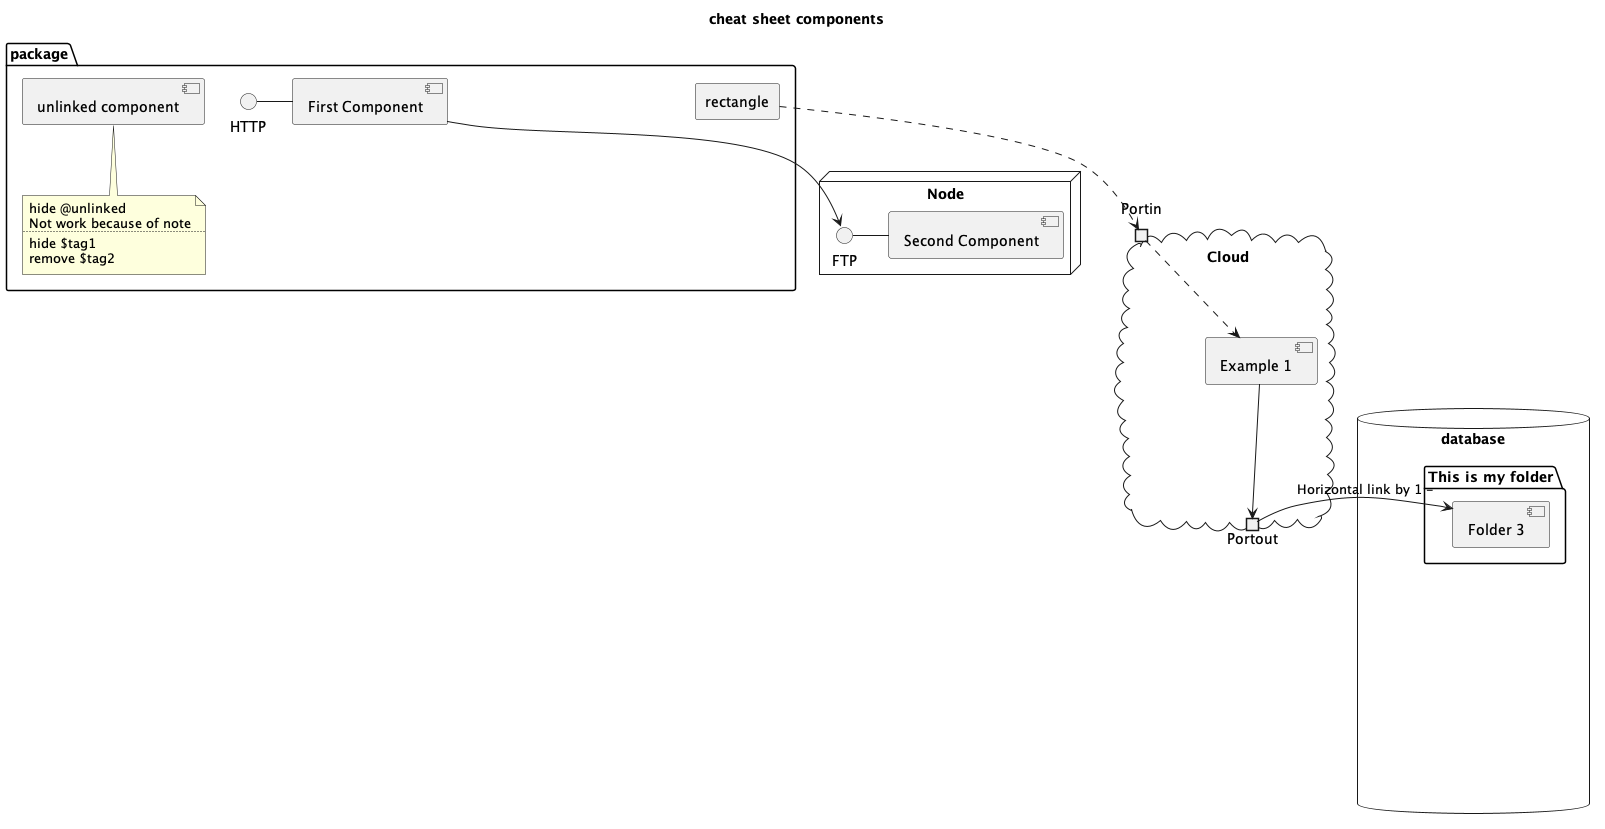

The diagram above was rendered by PlantUML. Its source (embedded in the PNG):
@startuml

title cheat sheet components

package "package" {
/'
Comment 1
'/
' comment 2
  HTTP - [First Component]
  rectangle "rectangle" as 2ndComponent 
  [Tagged Component] $tag1
  hide $tag1

  [Tagged Removed Component] $tag2
  remove $tag2 
  [Tagged Removed Component] -- [Tagged Component]
  [unlinked component]
 note bottom of [unlinked component] $note
hide @unlinked
Not work because of note
....
hide $tag1
remove $tag2
 end note
}
hide @unlinked
node "Node" $node {
  FTP - [Second Component]
  component "First Component"  /' Comment inside'/

}

cloud Cloud{
   portin Portin as port1
  [Example 1]
  portout Portout as port2
}


database "database" {
  folder "This is my folder" {
    [Folder 3]
  }
  frame "frame" {
     json JSON {
        "fruit":"Apple",
        "size":"Large",
        "color": ["Red", "Green"]
     }
  }
}


[First Component] --> FTP
2ndComponent ..> port1
port1 ..>   [Example 1]
[Example 1] --> port2
port2 -> [Folder 3] : Horizontal link by 1 -
[Folder 3] --> [frame]

@enduml